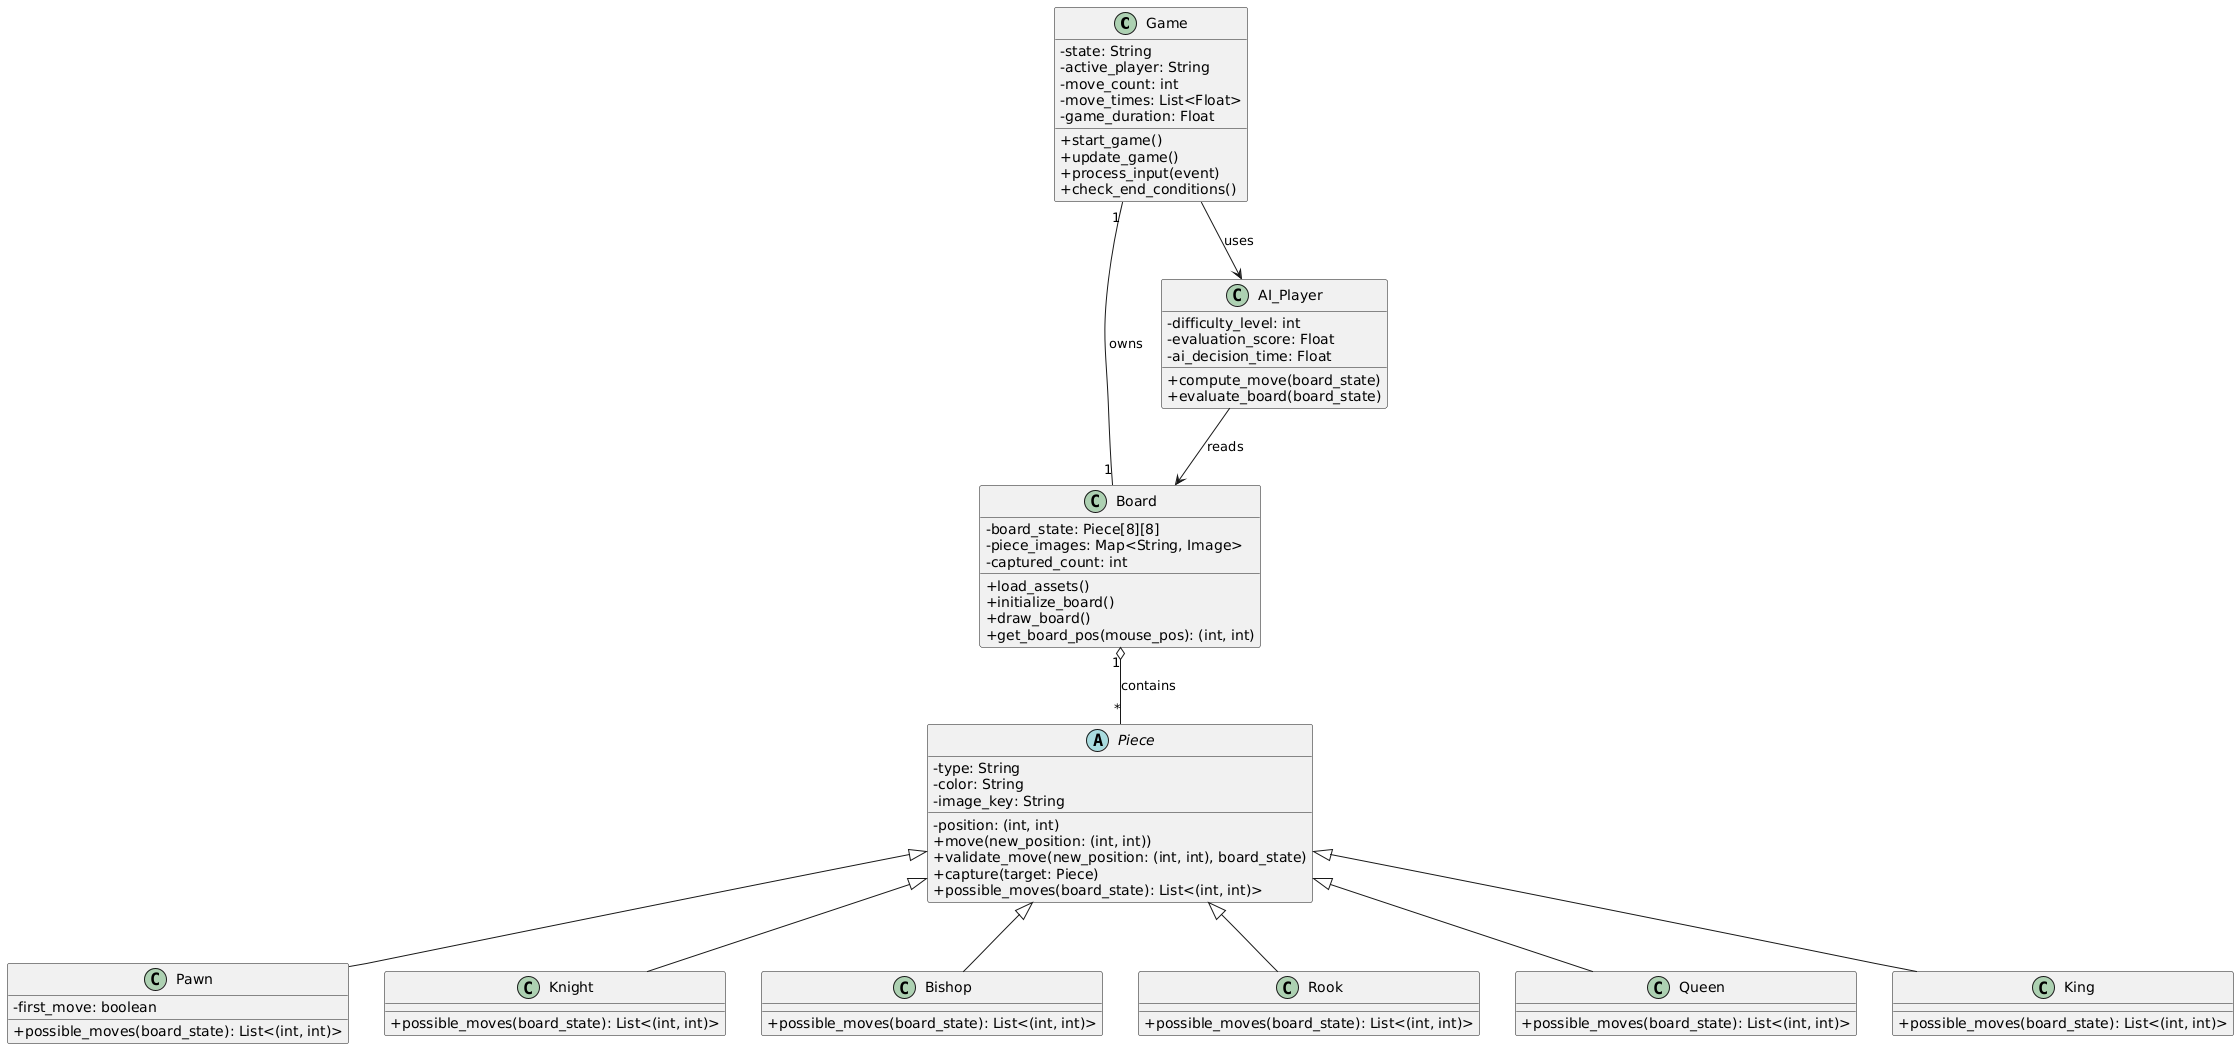

The diagram above was rendered by PlantUML. Its source (embedded in the PNG):
@startuml
skinparam classAttributeIconSize 0

class Game {
  - state: String
  - active_player: String
  - move_count: int
  - move_times: List<Float>
  - game_duration: Float
  + start_game()
  + update_game()
  + process_input(event)
  + check_end_conditions()
}

class Board {
  - board_state: Piece[8][8]
  - piece_images: Map<String, Image>
  - captured_count: int
  + load_assets()
  + initialize_board()
  + draw_board()
  + get_board_pos(mouse_pos): (int, int)
}

abstract class Piece {
  - type: String
  - color: String
  - position: (int, int)
  - image_key: String
  + move(new_position: (int, int))
  + validate_move(new_position: (int, int), board_state)
  + capture(target: Piece)
  + possible_moves(board_state): List<(int, int)>
}

class Pawn {
  - first_move: boolean
  + possible_moves(board_state): List<(int, int)>
}

class Knight {
  + possible_moves(board_state): List<(int, int)>
}

class Bishop {
  + possible_moves(board_state): List<(int, int)>
}

class Rook {
  + possible_moves(board_state): List<(int, int)>
}

class Queen {
  + possible_moves(board_state): List<(int, int)>
}

class King {
  + possible_moves(board_state): List<(int, int)>
}

class AI_Player {
  - difficulty_level: int
  - evaluation_score: Float
  - ai_decision_time: Float
  + compute_move(board_state)
  + evaluate_board(board_state)
}

' Relationships
Game "1" -- "1" Board : owns
Board "1" o-- "*" Piece : contains
Piece <|-- Pawn
Piece <|-- Knight
Piece <|-- Bishop
Piece <|-- Rook
Piece <|-- Queen
Piece <|-- King


Game --> AI_Player : uses
AI_Player --> Board : reads
@enduml